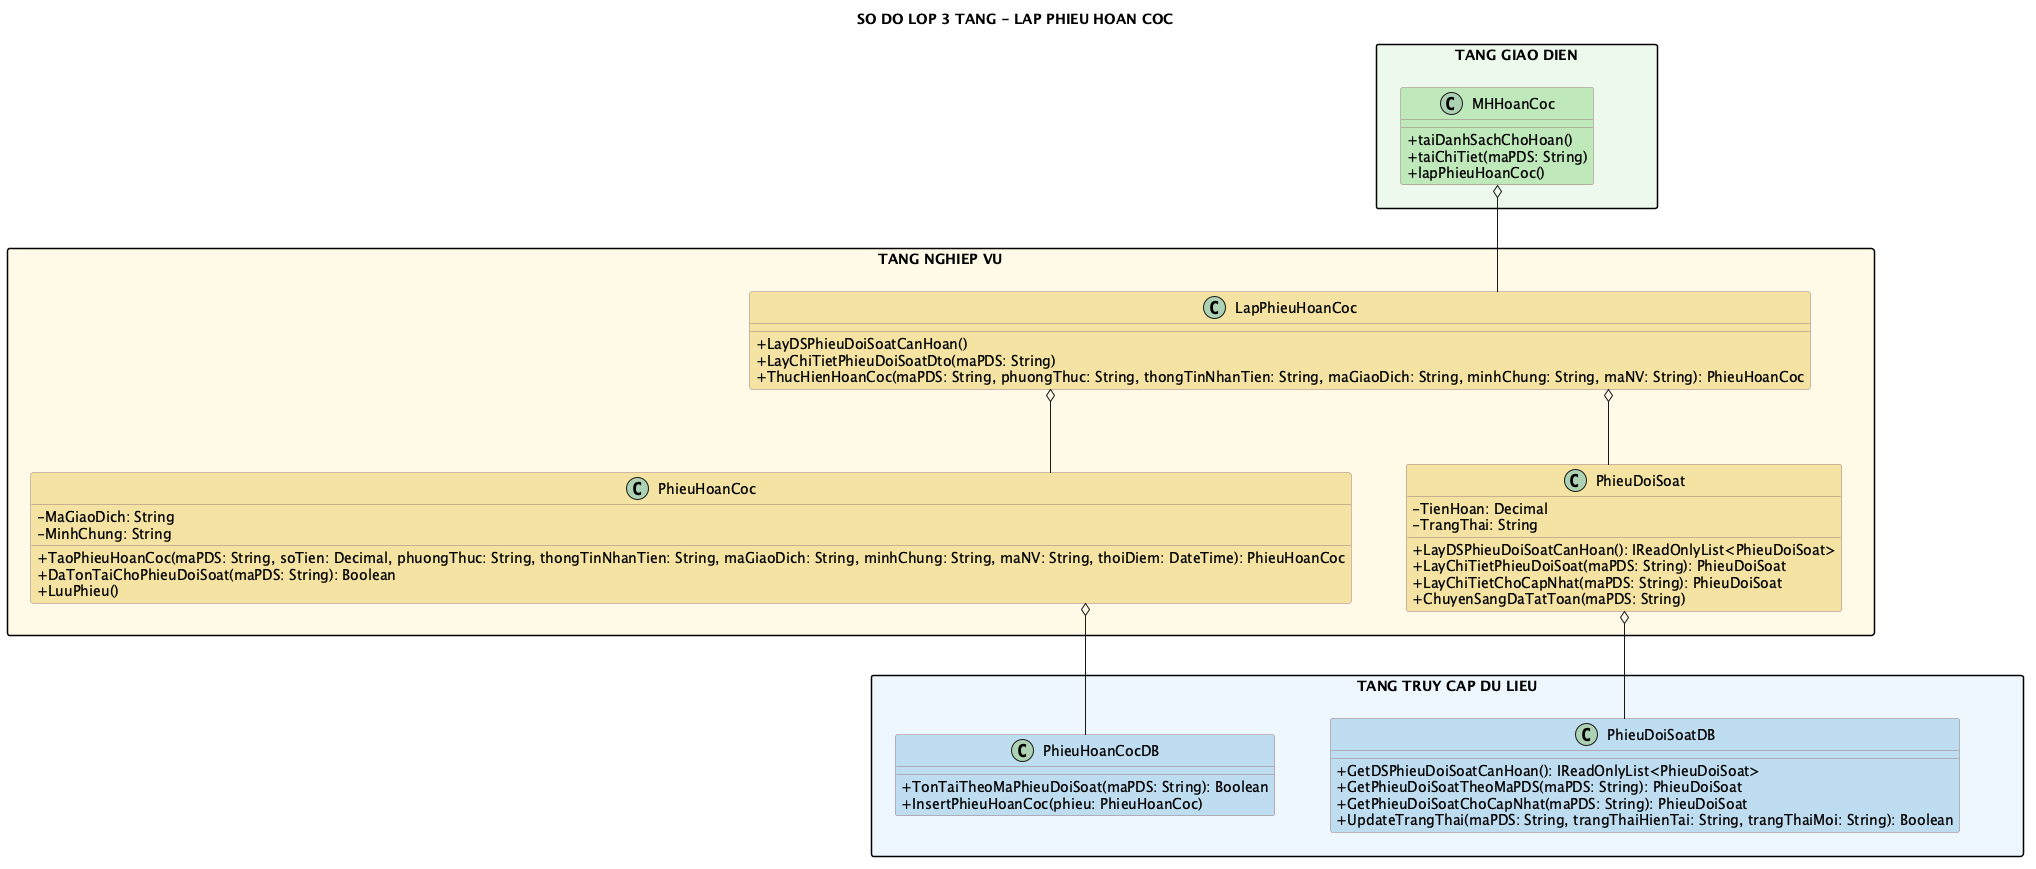

The diagram above was rendered by PlantUML. Its source (embedded in the PNG):
@startuml
title SO DO LOP 3 TANG - LAP PHIEU HOAN COC
top to bottom direction
skinparam shadowing false
skinparam linetype ortho
skinparam nodesep 55
skinparam ranksep 75
skinparam packageStyle rectangle
skinparam classAttributeIconSize 0
skinparam class {
  BackgroundColor #FFFACD
  BorderColor #9B7B7B
}

package "TANG GIAO DIEN" as GUI_LAYER #EDF9EC {
  class MHHoanCoc #BFE8BA {
    + taiDanhSachChoHoan()
    + taiChiTiet(maPDS: String)
    + lapPhieuHoanCoc()
  }
}
package "TANG NGHIEP VU" as BUS_LAYER #FFF9E6 {
  class LapPhieuHoanCoc #F4E3A2 {
    + LayDSPhieuDoiSoatCanHoan()
    + LayChiTietPhieuDoiSoatDto(maPDS: String)
    + ThucHienHoanCoc(maPDS: String, phuongThuc: String, thongTinNhanTien: String, maGiaoDich: String, minhChung: String, maNV: String): PhieuHoanCoc
  }
  class PhieuDoiSoat #F4E3A2 {
    - TienHoan: Decimal
    - TrangThai: String
    + LayDSPhieuDoiSoatCanHoan(): IReadOnlyList<PhieuDoiSoat>
    + LayChiTietPhieuDoiSoat(maPDS: String): PhieuDoiSoat
    + LayChiTietChoCapNhat(maPDS: String): PhieuDoiSoat
    + ChuyenSangDaTatToan(maPDS: String)
  }
  class PhieuHoanCoc #F4E3A2 {
    - MaGiaoDich: String
    - MinhChung: String
    + TaoPhieuHoanCoc(maPDS: String, soTien: Decimal, phuongThuc: String, thongTinNhanTien: String, maGiaoDich: String, minhChung: String, maNV: String, thoiDiem: DateTime): PhieuHoanCoc
    + DaTonTaiChoPhieuDoiSoat(maPDS: String): Boolean
    + LuuPhieu()
  }
}
package "TANG TRUY CAP DU LIEU" as DAL_LAYER #EDF6FC {
  class PhieuDoiSoatDB #BFDCF0 {
    + GetDSPhieuDoiSoatCanHoan(): IReadOnlyList<PhieuDoiSoat>
    + GetPhieuDoiSoatTheoMaPDS(maPDS: String): PhieuDoiSoat
    + GetPhieuDoiSoatChoCapNhat(maPDS: String): PhieuDoiSoat
    + UpdateTrangThai(maPDS: String, trangThaiHienTai: String, trangThaiMoi: String): Boolean
  }
  class PhieuHoanCocDB #BFDCF0 {
    + TonTaiTheoMaPhieuDoiSoat(maPDS: String): Boolean
    + InsertPhieuHoanCoc(phieu: PhieuHoanCoc)
  }
}
MHHoanCoc o-- LapPhieuHoanCoc
LapPhieuHoanCoc o-- PhieuDoiSoat
LapPhieuHoanCoc o-- PhieuHoanCoc
PhieuDoiSoat o-- PhieuDoiSoatDB
PhieuHoanCoc o-- PhieuHoanCocDB

GUI_LAYER -[hidden]down- BUS_LAYER
BUS_LAYER -[hidden]down- DAL_LAYER
LapPhieuHoanCoc -[hidden]down- PhieuDoiSoatDB
@enduml